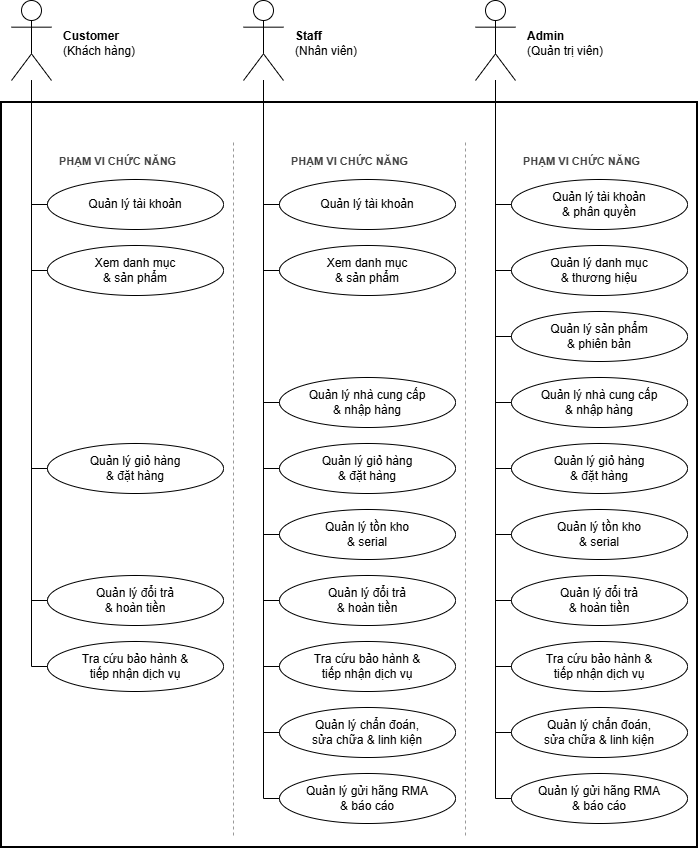

The diagram above was exported from draw.io. Its source (the exported page's mxGraphModel, read from the mxfile embedded in the PNG):
<mxGraphModel dx="1674" dy="888" grid="0" gridSize="10" guides="1" tooltips="1" connect="1" arrows="1" fold="1" page="1" pageScale="1" pageWidth="720" pageHeight="872" background="#ffffff" math="0" shadow="0">
  <root>
    <mxCell id="0" />
    <mxCell id="1" parent="0" />
    <mxCell id="sys" parent="1" style="rounded=0;whiteSpace=wrap;html=1;fillColor=none;strokeColor=#000000;strokeWidth=2;" value="" vertex="1">
      <mxGeometry height="745" width="696" x="12" y="112" as="geometry" />
    </mxCell>
    <mxCell id="act0" parent="1" style="shape=umlActor;html=1;outlineConnect=0;fillColor=#FFFFFF;strokeColor=#000000;" value="" vertex="1">
      <mxGeometry height="80" width="40" x="22" y="10" as="geometry" />
    </mxCell>
    <mxCell id="lab0" parent="1" style="text;html=1;align=left;verticalAlign=middle;fontSize=12;fontColor=#000000;strokeColor=none;fillColor=none;spacingLeft=0;" value="&lt;b&gt;Customer&lt;/b&gt;&lt;br&gt;(Khách hàng)" vertex="1">
      <mxGeometry height="34" width="150" x="72" y="36" as="geometry" />
    </mxCell>
    <mxCell id="hdr0" parent="1" style="text;html=1;align=center;verticalAlign=middle;fontStyle=1;fontSize=11;fontColor=#444444;strokeColor=none;fillColor=none;" value="PHẠM VI CHỨC NĂNG" vertex="1">
      <mxGeometry height="22" width="200" x="28" y="160" as="geometry" />
    </mxCell>
    <mxCell id="act1" parent="1" style="shape=umlActor;html=1;outlineConnect=0;fillColor=#FFFFFF;strokeColor=#000000;" value="" vertex="1">
      <mxGeometry height="80" width="40" x="254" y="10" as="geometry" />
    </mxCell>
    <mxCell id="lab1" parent="1" style="text;html=1;align=left;verticalAlign=middle;fontSize=12;fontColor=#000000;strokeColor=none;fillColor=none;spacingLeft=0;" value="&lt;b&gt;Staff&lt;/b&gt;&lt;br&gt;(Nhân viên)" vertex="1">
      <mxGeometry height="34" width="150" x="304" y="36" as="geometry" />
    </mxCell>
    <mxCell id="hdr1" parent="1" style="text;html=1;align=center;verticalAlign=middle;fontStyle=1;fontSize=11;fontColor=#444444;strokeColor=none;fillColor=none;" value="PHẠM VI CHỨC NĂNG" vertex="1">
      <mxGeometry height="22" width="200" x="260" y="160" as="geometry" />
    </mxCell>
    <mxCell id="act2" parent="1" style="shape=umlActor;html=1;outlineConnect=0;fillColor=#FFFFFF;strokeColor=#000000;" value="" vertex="1">
      <mxGeometry height="80" width="40" x="486" y="10" as="geometry" />
    </mxCell>
    <mxCell id="lab2" parent="1" style="text;html=1;align=left;verticalAlign=middle;fontSize=12;fontColor=#000000;strokeColor=none;fillColor=none;spacingLeft=0;" value="&lt;b&gt;Admin&lt;/b&gt;&lt;br&gt;(Quản trị viên)" vertex="1">
      <mxGeometry height="34" width="150" x="536" y="36" as="geometry" />
    </mxCell>
    <mxCell id="hdr2" parent="1" style="text;html=1;align=center;verticalAlign=middle;fontStyle=1;fontSize=11;fontColor=#444444;strokeColor=none;fillColor=none;" value="PHẠM VI CHỨC NĂNG" vertex="1">
      <mxGeometry height="22" width="200" x="492" y="160" as="geometry" />
    </mxCell>
    <mxCell id="sep1" edge="1" parent="1" style="endArrow=none;dashed=1;html=1;strokeColor=#999999;">
      <mxGeometry relative="1" as="geometry">
        <mxPoint x="244" y="152" as="sourcePoint" />
        <mxPoint x="244" y="845" as="targetPoint" />
      </mxGeometry>
    </mxCell>
    <mxCell id="sep2" edge="1" parent="1" style="endArrow=none;dashed=1;html=1;strokeColor=#999999;">
      <mxGeometry relative="1" as="geometry">
        <mxPoint x="476" y="152" as="sourcePoint" />
        <mxPoint x="476" y="845" as="targetPoint" />
      </mxGeometry>
    </mxCell>
    <mxCell id="u1" parent="1" style="ellipse;whiteSpace=wrap;html=1;fillColor=#FFFFFF;strokeColor=#000000;fontSize=12;fontColor=#000000;" value="Quản lý tài khoản" vertex="1">
      <mxGeometry height="50" width="176" x="58" y="189" as="geometry" />
    </mxCell>
    <mxCell id="e1" edge="1" parent="1" source="act0" style="edgeStyle=orthogonalEdgeStyle;rounded=0;endArrow=none;html=1;strokeColor=#000000;exitX=0.5;exitY=1;exitDx=0;exitDy=0;entryX=0;entryY=0.5;entryDx=0;entryDy=0;" target="u1">
      <mxGeometry relative="1" as="geometry" />
    </mxCell>
    <mxCell id="u2" parent="1" style="ellipse;whiteSpace=wrap;html=1;fillColor=#FFFFFF;strokeColor=#000000;fontSize=12;fontColor=#000000;" value="Xem danh mục&lt;br&gt;&amp; sản phẩm" vertex="1">
      <mxGeometry height="50" width="176" x="58" y="255" as="geometry" />
    </mxCell>
    <mxCell id="e2" edge="1" parent="1" source="act0" style="edgeStyle=orthogonalEdgeStyle;rounded=0;endArrow=none;html=1;strokeColor=#000000;exitX=0.5;exitY=1;exitDx=0;exitDy=0;entryX=0;entryY=0.5;entryDx=0;entryDy=0;" target="u2">
      <mxGeometry relative="1" as="geometry" />
    </mxCell>
    <mxCell id="u3" parent="1" style="ellipse;whiteSpace=wrap;html=1;fillColor=#FFFFFF;strokeColor=#000000;fontSize=12;fontColor=#000000;" value="Quản lý giỏ hàng&lt;br&gt;&amp; đặt hàng" vertex="1">
      <mxGeometry height="50" width="176" x="58" y="453" as="geometry" />
    </mxCell>
    <mxCell id="e3" edge="1" parent="1" source="act0" style="edgeStyle=orthogonalEdgeStyle;rounded=0;endArrow=none;html=1;strokeColor=#000000;exitX=0.5;exitY=1;exitDx=0;exitDy=0;entryX=0;entryY=0.5;entryDx=0;entryDy=0;" target="u3">
      <mxGeometry relative="1" as="geometry" />
    </mxCell>
    <mxCell id="u4" parent="1" style="ellipse;whiteSpace=wrap;html=1;fillColor=#FFFFFF;strokeColor=#000000;fontSize=12;fontColor=#000000;" value="Quản lý đổi trả&lt;br&gt;&amp; hoàn tiền" vertex="1">
      <mxGeometry height="50" width="176" x="58" y="585" as="geometry" />
    </mxCell>
    <mxCell id="e4" edge="1" parent="1" source="act0" style="edgeStyle=orthogonalEdgeStyle;rounded=0;endArrow=none;html=1;strokeColor=#000000;exitX=0.5;exitY=1;exitDx=0;exitDy=0;entryX=0;entryY=0.5;entryDx=0;entryDy=0;" target="u4">
      <mxGeometry relative="1" as="geometry" />
    </mxCell>
    <mxCell id="u5" parent="1" style="ellipse;whiteSpace=wrap;html=1;fillColor=#FFFFFF;strokeColor=#000000;fontSize=12;fontColor=#000000;" value="Tra cứu bảo hành &amp;&lt;br&gt;tiếp nhận dịch vụ" vertex="1">
      <mxGeometry height="50" width="176" x="58" y="651" as="geometry" />
    </mxCell>
    <mxCell id="e5" edge="1" parent="1" source="act0" style="edgeStyle=orthogonalEdgeStyle;rounded=0;endArrow=none;html=1;strokeColor=#000000;exitX=0.5;exitY=1;exitDx=0;exitDy=0;entryX=0;entryY=0.5;entryDx=0;entryDy=0;" target="u5">
      <mxGeometry relative="1" as="geometry" />
    </mxCell>
    <mxCell id="u6" parent="1" style="ellipse;whiteSpace=wrap;html=1;fillColor=#FFFFFF;strokeColor=#000000;fontSize=12;fontColor=#000000;" value="Quản lý tài khoản" vertex="1">
      <mxGeometry height="50" width="176" x="290" y="189" as="geometry" />
    </mxCell>
    <mxCell id="e6" edge="1" parent="1" source="act1" style="edgeStyle=orthogonalEdgeStyle;rounded=0;endArrow=none;html=1;strokeColor=#000000;exitX=0.5;exitY=1;exitDx=0;exitDy=0;entryX=0;entryY=0.5;entryDx=0;entryDy=0;" target="u6">
      <mxGeometry relative="1" as="geometry" />
    </mxCell>
    <mxCell id="u7" parent="1" style="ellipse;whiteSpace=wrap;html=1;fillColor=#FFFFFF;strokeColor=#000000;fontSize=12;fontColor=#000000;" value="Xem danh mục&lt;br&gt;&amp; sản phẩm" vertex="1">
      <mxGeometry height="50" width="176" x="290" y="255" as="geometry" />
    </mxCell>
    <mxCell id="e7" edge="1" parent="1" source="act1" style="edgeStyle=orthogonalEdgeStyle;rounded=0;endArrow=none;html=1;strokeColor=#000000;exitX=0.5;exitY=1;exitDx=0;exitDy=0;entryX=0;entryY=0.5;entryDx=0;entryDy=0;" target="u7">
      <mxGeometry relative="1" as="geometry" />
    </mxCell>
    <mxCell id="u8" parent="1" style="ellipse;whiteSpace=wrap;html=1;fillColor=#FFFFFF;strokeColor=#000000;fontSize=12;fontColor=#000000;" value="Quản lý nhà cung cấp&lt;br&gt;&amp; nhập hàng" vertex="1">
      <mxGeometry height="50" width="176" x="290" y="387" as="geometry" />
    </mxCell>
    <mxCell id="e8" edge="1" parent="1" source="act1" style="edgeStyle=orthogonalEdgeStyle;rounded=0;endArrow=none;html=1;strokeColor=#000000;exitX=0.5;exitY=1;exitDx=0;exitDy=0;entryX=0;entryY=0.5;entryDx=0;entryDy=0;" target="u8">
      <mxGeometry relative="1" as="geometry" />
    </mxCell>
    <mxCell id="u9" parent="1" style="ellipse;whiteSpace=wrap;html=1;fillColor=#FFFFFF;strokeColor=#000000;fontSize=12;fontColor=#000000;" value="Quản lý giỏ hàng&lt;br&gt;&amp; đặt hàng" vertex="1">
      <mxGeometry height="50" width="176" x="290" y="453" as="geometry" />
    </mxCell>
    <mxCell id="e9" edge="1" parent="1" source="act1" style="edgeStyle=orthogonalEdgeStyle;rounded=0;endArrow=none;html=1;strokeColor=#000000;exitX=0.5;exitY=1;exitDx=0;exitDy=0;entryX=0;entryY=0.5;entryDx=0;entryDy=0;" target="u9">
      <mxGeometry relative="1" as="geometry" />
    </mxCell>
    <mxCell id="u10" parent="1" style="ellipse;whiteSpace=wrap;html=1;fillColor=#FFFFFF;strokeColor=#000000;fontSize=12;fontColor=#000000;" value="Quản lý tồn kho&lt;br&gt;&amp; serial" vertex="1">
      <mxGeometry height="50" width="176" x="290" y="519" as="geometry" />
    </mxCell>
    <mxCell id="e10" edge="1" parent="1" source="act1" style="edgeStyle=orthogonalEdgeStyle;rounded=0;endArrow=none;html=1;strokeColor=#000000;exitX=0.5;exitY=1;exitDx=0;exitDy=0;entryX=0;entryY=0.5;entryDx=0;entryDy=0;" target="u10">
      <mxGeometry relative="1" as="geometry" />
    </mxCell>
    <mxCell id="u11" parent="1" style="ellipse;whiteSpace=wrap;html=1;fillColor=#FFFFFF;strokeColor=#000000;fontSize=12;fontColor=#000000;" value="Quản lý đổi trả&lt;br&gt;&amp; hoàn tiền" vertex="1">
      <mxGeometry height="50" width="176" x="290" y="585" as="geometry" />
    </mxCell>
    <mxCell id="e11" edge="1" parent="1" source="act1" style="edgeStyle=orthogonalEdgeStyle;rounded=0;endArrow=none;html=1;strokeColor=#000000;exitX=0.5;exitY=1;exitDx=0;exitDy=0;entryX=0;entryY=0.5;entryDx=0;entryDy=0;" target="u11">
      <mxGeometry relative="1" as="geometry" />
    </mxCell>
    <mxCell id="u12" parent="1" style="ellipse;whiteSpace=wrap;html=1;fillColor=#FFFFFF;strokeColor=#000000;fontSize=12;fontColor=#000000;" value="Tra cứu bảo hành &amp;&lt;br&gt;tiếp nhận dịch vụ" vertex="1">
      <mxGeometry height="50" width="176" x="290" y="651" as="geometry" />
    </mxCell>
    <mxCell id="e12" edge="1" parent="1" source="act1" style="edgeStyle=orthogonalEdgeStyle;rounded=0;endArrow=none;html=1;strokeColor=#000000;exitX=0.5;exitY=1;exitDx=0;exitDy=0;entryX=0;entryY=0.5;entryDx=0;entryDy=0;" target="u12">
      <mxGeometry relative="1" as="geometry" />
    </mxCell>
    <mxCell id="u13" parent="1" style="ellipse;whiteSpace=wrap;html=1;fillColor=#FFFFFF;strokeColor=#000000;fontSize=12;fontColor=#000000;" value="Quản lý chẩn đoán,&lt;br&gt;sửa chữa &amp; linh kiện" vertex="1">
      <mxGeometry height="50" width="176" x="290" y="717" as="geometry" />
    </mxCell>
    <mxCell id="e13" edge="1" parent="1" source="act1" style="edgeStyle=orthogonalEdgeStyle;rounded=0;endArrow=none;html=1;strokeColor=#000000;exitX=0.5;exitY=1;exitDx=0;exitDy=0;entryX=0;entryY=0.5;entryDx=0;entryDy=0;" target="u13">
      <mxGeometry relative="1" as="geometry" />
    </mxCell>
    <mxCell id="u14" parent="1" style="ellipse;whiteSpace=wrap;html=1;fillColor=#FFFFFF;strokeColor=#000000;fontSize=12;fontColor=#000000;" value="Quản lý gửi hãng RMA&lt;br&gt;&amp; báo cáo" vertex="1">
      <mxGeometry height="50" width="176" x="290" y="783" as="geometry" />
    </mxCell>
    <mxCell id="e14" edge="1" parent="1" source="act1" style="edgeStyle=orthogonalEdgeStyle;rounded=0;endArrow=none;html=1;strokeColor=#000000;exitX=0.5;exitY=1;exitDx=0;exitDy=0;entryX=0;entryY=0.5;entryDx=0;entryDy=0;" target="u14">
      <mxGeometry relative="1" as="geometry" />
    </mxCell>
    <mxCell id="u15" parent="1" style="ellipse;whiteSpace=wrap;html=1;fillColor=#FFFFFF;strokeColor=#000000;fontSize=12;fontColor=#000000;" value="Quản lý tài khoản&lt;br&gt;&amp; phân quyền" vertex="1">
      <mxGeometry height="50" width="176" x="522" y="189" as="geometry" />
    </mxCell>
    <mxCell id="e15" edge="1" parent="1" source="act2" style="edgeStyle=orthogonalEdgeStyle;rounded=0;endArrow=none;html=1;strokeColor=#000000;exitX=0.5;exitY=1;exitDx=0;exitDy=0;entryX=0;entryY=0.5;entryDx=0;entryDy=0;" target="u15">
      <mxGeometry relative="1" as="geometry" />
    </mxCell>
    <mxCell id="u16" parent="1" style="ellipse;whiteSpace=wrap;html=1;fillColor=#FFFFFF;strokeColor=#000000;fontSize=12;fontColor=#000000;" value="Quản lý danh mục&lt;br&gt;&amp; thương hiệu" vertex="1">
      <mxGeometry height="50" width="176" x="522" y="255" as="geometry" />
    </mxCell>
    <mxCell id="e16" edge="1" parent="1" source="act2" style="edgeStyle=orthogonalEdgeStyle;rounded=0;endArrow=none;html=1;strokeColor=#000000;exitX=0.5;exitY=1;exitDx=0;exitDy=0;entryX=0;entryY=0.5;entryDx=0;entryDy=0;" target="u16">
      <mxGeometry relative="1" as="geometry" />
    </mxCell>
    <mxCell id="u17" parent="1" style="ellipse;whiteSpace=wrap;html=1;fillColor=#FFFFFF;strokeColor=#000000;fontSize=12;fontColor=#000000;" value="Quản lý sản phẩm&lt;br&gt;&amp; phiên bản" vertex="1">
      <mxGeometry height="50" width="176" x="522" y="321" as="geometry" />
    </mxCell>
    <mxCell id="e17" edge="1" parent="1" source="act2" style="edgeStyle=orthogonalEdgeStyle;rounded=0;endArrow=none;html=1;strokeColor=#000000;exitX=0.5;exitY=1;exitDx=0;exitDy=0;entryX=0;entryY=0.5;entryDx=0;entryDy=0;" target="u17">
      <mxGeometry relative="1" as="geometry" />
    </mxCell>
    <mxCell id="u18" parent="1" style="ellipse;whiteSpace=wrap;html=1;fillColor=#FFFFFF;strokeColor=#000000;fontSize=12;fontColor=#000000;" value="Quản lý nhà cung cấp&lt;br&gt;&amp; nhập hàng" vertex="1">
      <mxGeometry height="50" width="176" x="522" y="387" as="geometry" />
    </mxCell>
    <mxCell id="e18" edge="1" parent="1" source="act2" style="edgeStyle=orthogonalEdgeStyle;rounded=0;endArrow=none;html=1;strokeColor=#000000;exitX=0.5;exitY=1;exitDx=0;exitDy=0;entryX=0;entryY=0.5;entryDx=0;entryDy=0;" target="u18">
      <mxGeometry relative="1" as="geometry" />
    </mxCell>
    <mxCell id="u19" parent="1" style="ellipse;whiteSpace=wrap;html=1;fillColor=#FFFFFF;strokeColor=#000000;fontSize=12;fontColor=#000000;" value="Quản lý giỏ hàng&lt;br&gt;&amp; đặt hàng" vertex="1">
      <mxGeometry height="50" width="176" x="522" y="453" as="geometry" />
    </mxCell>
    <mxCell id="e19" edge="1" parent="1" source="act2" style="edgeStyle=orthogonalEdgeStyle;rounded=0;endArrow=none;html=1;strokeColor=#000000;exitX=0.5;exitY=1;exitDx=0;exitDy=0;entryX=0;entryY=0.5;entryDx=0;entryDy=0;" target="u19">
      <mxGeometry relative="1" as="geometry" />
    </mxCell>
    <mxCell id="u20" parent="1" style="ellipse;whiteSpace=wrap;html=1;fillColor=#FFFFFF;strokeColor=#000000;fontSize=12;fontColor=#000000;" value="Quản lý tồn kho&lt;br&gt;&amp; serial" vertex="1">
      <mxGeometry height="50" width="176" x="522" y="519" as="geometry" />
    </mxCell>
    <mxCell id="e20" edge="1" parent="1" source="act2" style="edgeStyle=orthogonalEdgeStyle;rounded=0;endArrow=none;html=1;strokeColor=#000000;exitX=0.5;exitY=1;exitDx=0;exitDy=0;entryX=0;entryY=0.5;entryDx=0;entryDy=0;" target="u20">
      <mxGeometry relative="1" as="geometry" />
    </mxCell>
    <mxCell id="u21" parent="1" style="ellipse;whiteSpace=wrap;html=1;fillColor=#FFFFFF;strokeColor=#000000;fontSize=12;fontColor=#000000;" value="Quản lý đổi trả&lt;br&gt;&amp; hoàn tiền" vertex="1">
      <mxGeometry height="50" width="176" x="522" y="585" as="geometry" />
    </mxCell>
    <mxCell id="e21" edge="1" parent="1" source="act2" style="edgeStyle=orthogonalEdgeStyle;rounded=0;endArrow=none;html=1;strokeColor=#000000;exitX=0.5;exitY=1;exitDx=0;exitDy=0;entryX=0;entryY=0.5;entryDx=0;entryDy=0;" target="u21">
      <mxGeometry relative="1" as="geometry" />
    </mxCell>
    <mxCell id="u22" parent="1" style="ellipse;whiteSpace=wrap;html=1;fillColor=#FFFFFF;strokeColor=#000000;fontSize=12;fontColor=#000000;" value="Tra cứu bảo hành &amp;&lt;br&gt;tiếp nhận dịch vụ" vertex="1">
      <mxGeometry height="50" width="176" x="522" y="651" as="geometry" />
    </mxCell>
    <mxCell id="e22" edge="1" parent="1" source="act2" style="edgeStyle=orthogonalEdgeStyle;rounded=0;endArrow=none;html=1;strokeColor=#000000;exitX=0.5;exitY=1;exitDx=0;exitDy=0;entryX=0;entryY=0.5;entryDx=0;entryDy=0;" target="u22">
      <mxGeometry relative="1" as="geometry" />
    </mxCell>
    <mxCell id="u23" parent="1" style="ellipse;whiteSpace=wrap;html=1;fillColor=#FFFFFF;strokeColor=#000000;fontSize=12;fontColor=#000000;" value="Quản lý chẩn đoán,&lt;br&gt;sửa chữa &amp; linh kiện" vertex="1">
      <mxGeometry height="50" width="176" x="522" y="717" as="geometry" />
    </mxCell>
    <mxCell id="e23" edge="1" parent="1" source="act2" style="edgeStyle=orthogonalEdgeStyle;rounded=0;endArrow=none;html=1;strokeColor=#000000;exitX=0.5;exitY=1;exitDx=0;exitDy=0;entryX=0;entryY=0.5;entryDx=0;entryDy=0;" target="u23">
      <mxGeometry relative="1" as="geometry" />
    </mxCell>
    <mxCell id="u24" parent="1" style="ellipse;whiteSpace=wrap;html=1;fillColor=#FFFFFF;strokeColor=#000000;fontSize=12;fontColor=#000000;" value="Quản lý gửi hãng RMA&lt;br&gt;&amp; báo cáo" vertex="1">
      <mxGeometry height="50" width="176" x="522" y="783" as="geometry" />
    </mxCell>
    <mxCell id="e24" edge="1" parent="1" source="act2" style="edgeStyle=orthogonalEdgeStyle;rounded=0;endArrow=none;html=1;strokeColor=#000000;exitX=0.5;exitY=1;exitDx=0;exitDy=0;entryX=0;entryY=0.5;entryDx=0;entryDy=0;" target="u24">
      <mxGeometry relative="1" as="geometry" />
    </mxCell>
  </root>
</mxGraphModel>